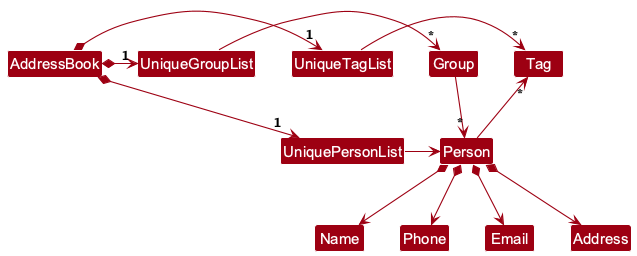

The diagram above was rendered by PlantUML. Its source (embedded in the PNG):
@startuml
!include style.puml
skinparam arrowThickness 1.1
skinparam arrowColor MODEL_COLOR
skinparam classBackgroundColor MODEL_COLOR

AddressBook *-right-> "1" UniquePersonList
AddressBook *-right-> "1" UniqueTagList
UniqueTagList -[hidden]down- UniquePersonList
UniqueTagList -[hidden]down- UniquePersonList

UniqueTagList -right-> "*" Tag
UniquePersonList -right-> Person

Person -up-> "*" Tag

Person *--> Name
Person *--> Phone
Person *--> Email
Person *--> Address

' --- Added for Groups ---
AddressBook *-right-> "1" UniqueGroupList
UniqueGroupList -right-> "*" Group
Group -down-> "*" Person
@enduml